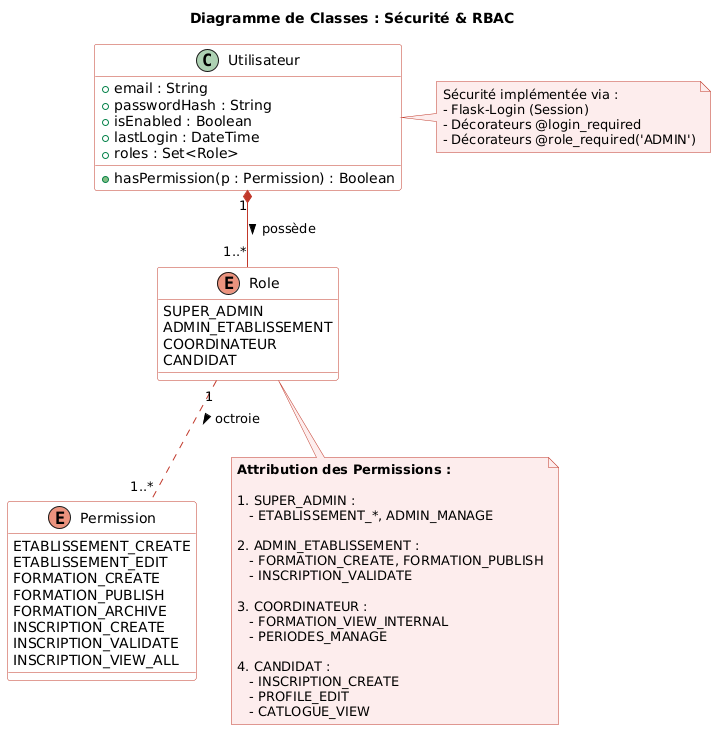

The diagram above was rendered by PlantUML. Its source (embedded in the PNG):
@startuml
skinparam class {
    BackgroundColor White
    ArrowColor #C0392B
    BorderColor #C0392B
}
skinparam note {
    BackgroundColor #FDEDEC
    BorderColor #C0392B
}

title Diagramme de Classes : Sécurité & RBAC

' --- Classes de Sécurité ---

class Utilisateur {
    + email : String
    + passwordHash : String
    + isEnabled : Boolean
    + lastLogin : DateTime
    + roles : Set<Role>
    + hasPermission(p : Permission) : Boolean
}

enum Role {
    SUPER_ADMIN
    ADMIN_ETABLISSEMENT
    COORDINATEUR
    CANDIDAT
}

enum Permission {
    ' Gestion Etablissement
    ETABLISSEMENT_CREATE
    ETABLISSEMENT_EDIT
    ' Gestion Formation
    FORMATION_CREATE
    FORMATION_PUBLISH
    FORMATION_ARCHIVE
    ' Inscription
    INSCRIPTION_CREATE
    INSCRIPTION_VALIDATE
    INSCRIPTION_VIEW_ALL
}

' --- Relations ---

Utilisateur "1" *-- "1..*" Role : "possède >"
Role "1" .. "1..*" Permission : "octroie >"

' --- Matrice de Permissions (Explicite pour le Jury) ---

note bottom of Role
    **Attribution des Permissions :**
    
    1. SUPER_ADMIN : 
       - ETABLISSEMENT_*, ADMIN_MANAGE
       
    2. ADMIN_ETABLISSEMENT :
       - FORMATION_CREATE, FORMATION_PUBLISH
       - INSCRIPTION_VALIDATE
       
    3. COORDINATEUR :
       - FORMATION_VIEW_INTERNAL
       - PERIODES_MANAGE
       
    4. CANDIDAT :
       - INSCRIPTION_CREATE
       - PROFILE_EDIT
       - CATLOGUE_VIEW
end note

note right of Utilisateur
    Sécurité implémentée via :
    - Flask-Login (Session)
    - Décorateurs @login_required
    - Décorateurs @role_required('ADMIN')
end note
@enduml